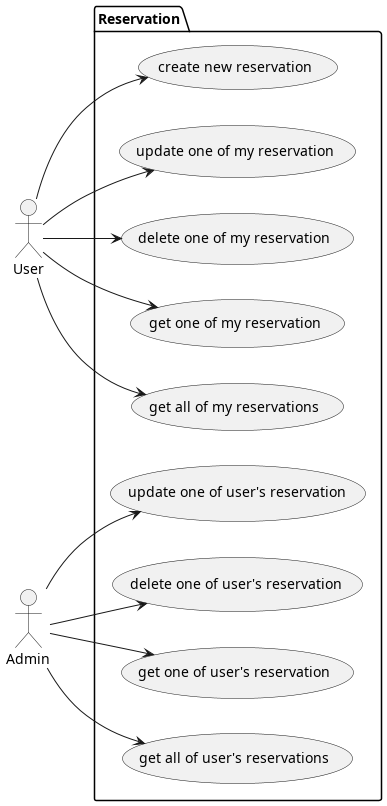

The diagram above was rendered by PlantUML. Its source (embedded in the PNG):
@startuml reservation
left to right direction

actor User
actor Admin

package "Reservation" {
    usecase "create new reservation" as ReserveUC1
    usecase "update one of my reservation" as ReserveUC2
    usecase "delete one of my reservation" as ReserveUC3
    usecase "get one of my reservation" as ReserveUC4
    usecase "get all of my reservations" as ReserveUC5

    usecase "update one of user's reservation" as ReserveUC6
    usecase "delete one of user's reservation" as ReserveUC7
    usecase "get one of user's reservation" as ReserveUC8
    usecase "get all of user's reservations" as ReserveUC9
}

User --> ReserveUC1
User --> ReserveUC2
User --> ReserveUC3
User --> ReserveUC4
User --> ReserveUC5

Admin --> ReserveUC6
Admin --> ReserveUC7
Admin --> ReserveUC8
Admin --> ReserveUC9

@enduml